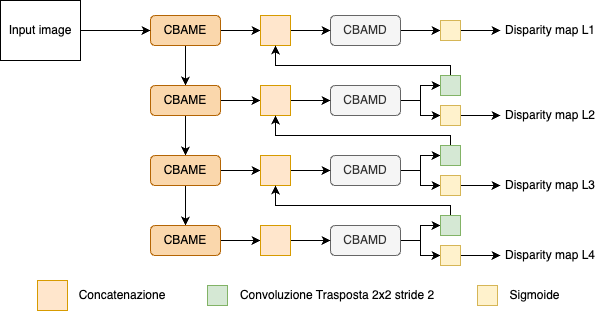

The diagram above was exported from draw.io. Its source (the exported page's mxGraphModel, read from the mxfile embedded in the PNG):
<mxGraphModel dx="1026" dy="590" grid="1" gridSize="10" guides="1" tooltips="1" connect="1" arrows="1" fold="1" page="1" pageScale="1" pageWidth="827" pageHeight="1169" math="0" shadow="0">
  <root>
    <mxCell id="0" />
    <mxCell id="1" parent="0" />
    <mxCell id="2" style="edgeStyle=orthogonalEdgeStyle;rounded=0;orthogonalLoop=1;jettySize=auto;html=1;exitX=1;exitY=0.5;exitDx=0;exitDy=0;entryX=0;entryY=0.5;entryDx=0;entryDy=0;" edge="1" source="5" target="11" parent="1">
      <mxGeometry relative="1" as="geometry" />
    </mxCell>
    <mxCell id="3" style="edgeStyle=orthogonalEdgeStyle;rounded=0;orthogonalLoop=1;jettySize=auto;html=1;exitX=0.5;exitY=1;exitDx=0;exitDy=0;entryX=0.5;entryY=0;entryDx=0;entryDy=0;" edge="1" source="5" target="14" parent="1">
      <mxGeometry relative="1" as="geometry" />
    </mxCell>
    <mxCell id="4" value="" style="edgeStyle=orthogonalEdgeStyle;rounded=0;orthogonalLoop=1;jettySize=auto;html=1;" edge="1" source="5" target="22" parent="1">
      <mxGeometry relative="1" as="geometry" />
    </mxCell>
    <mxCell id="5" value="CBAME" style="rounded=1;whiteSpace=wrap;html=1;fillColor=#fad7ac;strokeColor=#b46504;" vertex="1" parent="1">
      <mxGeometry x="264" y="3935" width="70" height="30" as="geometry" />
    </mxCell>
    <mxCell id="6" style="edgeStyle=orthogonalEdgeStyle;rounded=0;orthogonalLoop=1;jettySize=auto;html=1;exitX=1;exitY=0.5;exitDx=0;exitDy=0;entryX=0;entryY=0.5;entryDx=0;entryDy=0;" edge="1" source="7" target="44" parent="1">
      <mxGeometry relative="1" as="geometry" />
    </mxCell>
    <mxCell id="7" value="CBAMD" style="rounded=1;whiteSpace=wrap;html=1;fillColor=#f5f5f5;strokeColor=#666666;fontColor=#333333;" vertex="1" parent="1">
      <mxGeometry x="444" y="3935" width="70" height="30" as="geometry" />
    </mxCell>
    <mxCell id="8" value="Input image" style="rounded=0;whiteSpace=wrap;html=1;" vertex="1" parent="1">
      <mxGeometry x="114" y="3920" width="80" height="60" as="geometry" />
    </mxCell>
    <mxCell id="9" value="" style="endArrow=classic;html=1;rounded=0;exitX=1;exitY=0.5;exitDx=0;exitDy=0;entryX=0;entryY=0.5;entryDx=0;entryDy=0;" edge="1" source="8" target="5" parent="1">
      <mxGeometry width="50" height="50" relative="1" as="geometry">
        <mxPoint x="374" y="4065" as="sourcePoint" />
        <mxPoint x="424" y="4015" as="targetPoint" />
      </mxGeometry>
    </mxCell>
    <mxCell id="10" style="edgeStyle=orthogonalEdgeStyle;rounded=0;orthogonalLoop=1;jettySize=auto;html=1;exitX=1;exitY=0.5;exitDx=0;exitDy=0;entryX=0;entryY=0.5;entryDx=0;entryDy=0;" edge="1" source="11" target="7" parent="1">
      <mxGeometry relative="1" as="geometry" />
    </mxCell>
    <mxCell id="11" value="" style="rounded=0;whiteSpace=wrap;html=1;fillColor=#ffe6cc;strokeColor=#d79b00;" vertex="1" parent="1">
      <mxGeometry x="374" y="3935" width="30" height="30" as="geometry" />
    </mxCell>
    <mxCell id="12" style="edgeStyle=orthogonalEdgeStyle;rounded=0;orthogonalLoop=1;jettySize=auto;html=1;exitX=1;exitY=0.5;exitDx=0;exitDy=0;entryX=0;entryY=0.5;entryDx=0;entryDy=0;" edge="1" source="14" target="19" parent="1">
      <mxGeometry relative="1" as="geometry" />
    </mxCell>
    <mxCell id="13" style="edgeStyle=orthogonalEdgeStyle;rounded=0;orthogonalLoop=1;jettySize=auto;html=1;exitX=0.5;exitY=1;exitDx=0;exitDy=0;entryX=0.5;entryY=0;entryDx=0;entryDy=0;" edge="1" source="14" target="22" parent="1">
      <mxGeometry relative="1" as="geometry" />
    </mxCell>
    <mxCell id="14" value="CBAME" style="rounded=1;whiteSpace=wrap;html=1;fillColor=#fad7ac;strokeColor=#b46504;" vertex="1" parent="1">
      <mxGeometry x="264" y="4005" width="70" height="30" as="geometry" />
    </mxCell>
    <mxCell id="15" style="edgeStyle=orthogonalEdgeStyle;rounded=0;orthogonalLoop=1;jettySize=auto;html=1;exitX=1;exitY=0.5;exitDx=0;exitDy=0;entryX=0;entryY=0.5;entryDx=0;entryDy=0;" edge="1" source="17" target="42" parent="1">
      <mxGeometry relative="1" as="geometry" />
    </mxCell>
    <mxCell id="16" style="edgeStyle=orthogonalEdgeStyle;rounded=0;orthogonalLoop=1;jettySize=auto;html=1;exitX=1;exitY=0.5;exitDx=0;exitDy=0;entryX=0;entryY=0.5;entryDx=0;entryDy=0;" edge="1" source="17" target="40" parent="1">
      <mxGeometry relative="1" as="geometry" />
    </mxCell>
    <mxCell id="17" value="CBAMD" style="rounded=1;whiteSpace=wrap;html=1;fillColor=#f5f5f5;strokeColor=#666666;fontColor=#333333;" vertex="1" parent="1">
      <mxGeometry x="444" y="4005" width="70" height="30" as="geometry" />
    </mxCell>
    <mxCell id="18" style="edgeStyle=orthogonalEdgeStyle;rounded=0;orthogonalLoop=1;jettySize=auto;html=1;exitX=1;exitY=0.5;exitDx=0;exitDy=0;entryX=0;entryY=0.5;entryDx=0;entryDy=0;" edge="1" source="19" target="17" parent="1">
      <mxGeometry relative="1" as="geometry" />
    </mxCell>
    <mxCell id="19" value="" style="rounded=0;whiteSpace=wrap;html=1;fillColor=#ffe6cc;strokeColor=#d79b00;" vertex="1" parent="1">
      <mxGeometry x="374" y="4005" width="30" height="30" as="geometry" />
    </mxCell>
    <mxCell id="20" style="edgeStyle=orthogonalEdgeStyle;rounded=0;orthogonalLoop=1;jettySize=auto;html=1;exitX=1;exitY=0.5;exitDx=0;exitDy=0;entryX=0;entryY=0.5;entryDx=0;entryDy=0;" edge="1" source="22" target="27" parent="1">
      <mxGeometry relative="1" as="geometry" />
    </mxCell>
    <mxCell id="21" style="edgeStyle=orthogonalEdgeStyle;rounded=0;orthogonalLoop=1;jettySize=auto;html=1;exitX=0.5;exitY=1;exitDx=0;exitDy=0;entryX=0.5;entryY=0;entryDx=0;entryDy=0;" edge="1" source="22" target="29" parent="1">
      <mxGeometry relative="1" as="geometry" />
    </mxCell>
    <mxCell id="22" value="CBAME" style="rounded=1;whiteSpace=wrap;html=1;fillColor=#fad7ac;strokeColor=#b46504;" vertex="1" parent="1">
      <mxGeometry x="264" y="4075" width="70" height="30" as="geometry" />
    </mxCell>
    <mxCell id="23" style="edgeStyle=orthogonalEdgeStyle;rounded=0;orthogonalLoop=1;jettySize=auto;html=1;exitX=1;exitY=0.5;exitDx=0;exitDy=0;entryX=0;entryY=0.5;entryDx=0;entryDy=0;" edge="1" source="25" target="38" parent="1">
      <mxGeometry relative="1" as="geometry" />
    </mxCell>
    <mxCell id="24" style="edgeStyle=orthogonalEdgeStyle;rounded=0;orthogonalLoop=1;jettySize=auto;html=1;exitX=1;exitY=0.5;exitDx=0;exitDy=0;entryX=0;entryY=0.5;entryDx=0;entryDy=0;" edge="1" source="25" target="36" parent="1">
      <mxGeometry relative="1" as="geometry" />
    </mxCell>
    <mxCell id="25" value="CBAMD" style="rounded=1;whiteSpace=wrap;html=1;fillColor=#f5f5f5;strokeColor=#666666;fontColor=#333333;" vertex="1" parent="1">
      <mxGeometry x="444" y="4075" width="70" height="30" as="geometry" />
    </mxCell>
    <mxCell id="26" style="edgeStyle=orthogonalEdgeStyle;rounded=0;orthogonalLoop=1;jettySize=auto;html=1;exitX=1;exitY=0.5;exitDx=0;exitDy=0;entryX=0;entryY=0.5;entryDx=0;entryDy=0;" edge="1" source="27" target="25" parent="1">
      <mxGeometry relative="1" as="geometry" />
    </mxCell>
    <mxCell id="27" value="" style="rounded=0;whiteSpace=wrap;html=1;fillColor=#ffe6cc;strokeColor=#d79b00;" vertex="1" parent="1">
      <mxGeometry x="374" y="4075" width="30" height="30" as="geometry" />
    </mxCell>
    <mxCell id="28" style="edgeStyle=orthogonalEdgeStyle;rounded=0;orthogonalLoop=1;jettySize=auto;html=1;exitX=1;exitY=0.5;exitDx=0;exitDy=0;entryX=0;entryY=0.5;entryDx=0;entryDy=0;" edge="1" source="29" target="34" parent="1">
      <mxGeometry relative="1" as="geometry" />
    </mxCell>
    <mxCell id="29" value="CBAME" style="rounded=1;whiteSpace=wrap;html=1;fillColor=#fad7ac;strokeColor=#b46504;" vertex="1" parent="1">
      <mxGeometry x="264" y="4145" width="70" height="30" as="geometry" />
    </mxCell>
    <mxCell id="30" style="edgeStyle=orthogonalEdgeStyle;rounded=0;orthogonalLoop=1;jettySize=auto;html=1;exitX=1;exitY=0.5;exitDx=0;exitDy=0;entryX=0;entryY=0.5;entryDx=0;entryDy=0;" edge="1" source="32" target="48" parent="1">
      <mxGeometry relative="1" as="geometry" />
    </mxCell>
    <mxCell id="31" style="edgeStyle=orthogonalEdgeStyle;rounded=0;orthogonalLoop=1;jettySize=auto;html=1;exitX=1;exitY=0.5;exitDx=0;exitDy=0;entryX=0;entryY=0.5;entryDx=0;entryDy=0;" edge="1" source="32" target="46" parent="1">
      <mxGeometry relative="1" as="geometry" />
    </mxCell>
    <mxCell id="32" value="CBAMD" style="rounded=1;whiteSpace=wrap;html=1;fillColor=#f5f5f5;strokeColor=#666666;fontColor=#333333;" vertex="1" parent="1">
      <mxGeometry x="444" y="4145" width="70" height="30" as="geometry" />
    </mxCell>
    <mxCell id="33" style="edgeStyle=orthogonalEdgeStyle;rounded=0;orthogonalLoop=1;jettySize=auto;html=1;exitX=1;exitY=0.5;exitDx=0;exitDy=0;entryX=0;entryY=0.5;entryDx=0;entryDy=0;" edge="1" source="34" target="32" parent="1">
      <mxGeometry relative="1" as="geometry" />
    </mxCell>
    <mxCell id="34" value="" style="rounded=0;whiteSpace=wrap;html=1;fillColor=#ffe6cc;strokeColor=#d79b00;" vertex="1" parent="1">
      <mxGeometry x="374" y="4145" width="30" height="30" as="geometry" />
    </mxCell>
    <mxCell id="35" style="edgeStyle=orthogonalEdgeStyle;rounded=0;orthogonalLoop=1;jettySize=auto;html=1;exitX=0.5;exitY=0;exitDx=0;exitDy=0;entryX=0.5;entryY=1;entryDx=0;entryDy=0;" edge="1" source="36" target="19" parent="1">
      <mxGeometry relative="1" as="geometry">
        <Array as="points">
          <mxPoint x="564" y="4055" />
          <mxPoint x="389" y="4055" />
        </Array>
      </mxGeometry>
    </mxCell>
    <mxCell id="36" value="" style="whiteSpace=wrap;html=1;aspect=fixed;fillColor=#d5e8d4;strokeColor=#82b366;" vertex="1" parent="1">
      <mxGeometry x="554" y="4065" width="20" height="20" as="geometry" />
    </mxCell>
    <mxCell id="37" style="edgeStyle=orthogonalEdgeStyle;rounded=0;orthogonalLoop=1;jettySize=auto;html=1;exitX=1;exitY=0.5;exitDx=0;exitDy=0;entryX=0;entryY=0.5;entryDx=0;entryDy=0;" edge="1" source="38" target="51" parent="1">
      <mxGeometry relative="1" as="geometry" />
    </mxCell>
    <mxCell id="38" value="" style="whiteSpace=wrap;html=1;aspect=fixed;fillColor=#fff2cc;strokeColor=#d6b656;" vertex="1" parent="1">
      <mxGeometry x="554" y="4095" width="20" height="20" as="geometry" />
    </mxCell>
    <mxCell id="39" style="edgeStyle=orthogonalEdgeStyle;rounded=0;orthogonalLoop=1;jettySize=auto;html=1;exitX=0.5;exitY=0;exitDx=0;exitDy=0;entryX=0.5;entryY=1;entryDx=0;entryDy=0;" edge="1" source="40" target="11" parent="1">
      <mxGeometry relative="1" as="geometry">
        <Array as="points">
          <mxPoint x="564" y="3985" />
          <mxPoint x="389" y="3985" />
        </Array>
      </mxGeometry>
    </mxCell>
    <mxCell id="40" value="" style="whiteSpace=wrap;html=1;aspect=fixed;fillColor=#d5e8d4;strokeColor=#82b366;" vertex="1" parent="1">
      <mxGeometry x="554" y="3995" width="20" height="20" as="geometry" />
    </mxCell>
    <mxCell id="41" style="edgeStyle=orthogonalEdgeStyle;rounded=0;orthogonalLoop=1;jettySize=auto;html=1;exitX=1;exitY=0.5;exitDx=0;exitDy=0;entryX=0;entryY=0.5;entryDx=0;entryDy=0;" edge="1" source="42" target="50" parent="1">
      <mxGeometry relative="1" as="geometry" />
    </mxCell>
    <mxCell id="42" value="" style="whiteSpace=wrap;html=1;aspect=fixed;fillColor=#fff2cc;strokeColor=#d6b656;" vertex="1" parent="1">
      <mxGeometry x="554" y="4025" width="20" height="20" as="geometry" />
    </mxCell>
    <mxCell id="43" style="edgeStyle=orthogonalEdgeStyle;rounded=0;orthogonalLoop=1;jettySize=auto;html=1;exitX=1;exitY=0.5;exitDx=0;exitDy=0;entryX=0;entryY=0.5;entryDx=0;entryDy=0;" edge="1" source="44" target="49" parent="1">
      <mxGeometry relative="1" as="geometry" />
    </mxCell>
    <mxCell id="44" value="" style="whiteSpace=wrap;html=1;aspect=fixed;fillColor=#fff2cc;strokeColor=#d6b656;" vertex="1" parent="1">
      <mxGeometry x="554" y="3940" width="20" height="20" as="geometry" />
    </mxCell>
    <mxCell id="45" style="edgeStyle=orthogonalEdgeStyle;rounded=0;orthogonalLoop=1;jettySize=auto;html=1;exitX=0.5;exitY=0;exitDx=0;exitDy=0;entryX=0.5;entryY=1;entryDx=0;entryDy=0;" edge="1" source="46" target="27" parent="1">
      <mxGeometry relative="1" as="geometry">
        <Array as="points">
          <mxPoint x="564" y="4125" />
          <mxPoint x="389" y="4125" />
        </Array>
      </mxGeometry>
    </mxCell>
    <mxCell id="46" value="" style="whiteSpace=wrap;html=1;aspect=fixed;fillColor=#d5e8d4;strokeColor=#82b366;" vertex="1" parent="1">
      <mxGeometry x="554" y="4135" width="20" height="20" as="geometry" />
    </mxCell>
    <mxCell id="47" style="edgeStyle=orthogonalEdgeStyle;rounded=0;orthogonalLoop=1;jettySize=auto;html=1;exitX=1;exitY=0.5;exitDx=0;exitDy=0;entryX=0;entryY=0.5;entryDx=0;entryDy=0;" edge="1" source="48" target="52" parent="1">
      <mxGeometry relative="1" as="geometry" />
    </mxCell>
    <mxCell id="48" value="" style="whiteSpace=wrap;html=1;aspect=fixed;fillColor=#fff2cc;strokeColor=#d6b656;" vertex="1" parent="1">
      <mxGeometry x="554" y="4165" width="20" height="20" as="geometry" />
    </mxCell>
    <mxCell id="49" value="Disparity map L1" style="text;html=1;align=center;verticalAlign=middle;whiteSpace=wrap;rounded=0;" vertex="1" parent="1">
      <mxGeometry x="614" y="3935" width="100" height="30" as="geometry" />
    </mxCell>
    <mxCell id="50" value="Disparity map L2" style="text;html=1;align=center;verticalAlign=middle;whiteSpace=wrap;rounded=0;" vertex="1" parent="1">
      <mxGeometry x="614" y="4020" width="100" height="30" as="geometry" />
    </mxCell>
    <mxCell id="51" value="Disparity map L3" style="text;html=1;align=center;verticalAlign=middle;whiteSpace=wrap;rounded=0;" vertex="1" parent="1">
      <mxGeometry x="614" y="4090" width="100" height="30" as="geometry" />
    </mxCell>
    <mxCell id="52" value="Disparity map L4" style="text;html=1;align=center;verticalAlign=middle;whiteSpace=wrap;rounded=0;" vertex="1" parent="1">
      <mxGeometry x="614" y="4160" width="100" height="30" as="geometry" />
    </mxCell>
    <mxCell id="53" value="" style="rounded=0;whiteSpace=wrap;html=1;fillColor=#ffe6cc;strokeColor=#d79b00;" vertex="1" parent="1">
      <mxGeometry x="151" y="4200" width="30" height="30" as="geometry" />
    </mxCell>
    <mxCell id="54" value="" style="whiteSpace=wrap;html=1;aspect=fixed;fillColor=#d5e8d4;strokeColor=#82b366;" vertex="1" parent="1">
      <mxGeometry x="321" y="4205" width="20" height="20" as="geometry" />
    </mxCell>
    <mxCell id="55" value="" style="whiteSpace=wrap;html=1;aspect=fixed;fillColor=#fff2cc;strokeColor=#d6b656;" vertex="1" parent="1">
      <mxGeometry x="591" y="4205" width="20" height="20" as="geometry" />
    </mxCell>
    <mxCell id="56" value="Convoluzione Trasposta 2x2 stride 2" style="text;html=1;align=center;verticalAlign=middle;whiteSpace=wrap;rounded=0;" vertex="1" parent="1">
      <mxGeometry x="351" y="4200" width="200" height="30" as="geometry" />
    </mxCell>
    <mxCell id="57" value="Sigmoide" style="text;html=1;align=center;verticalAlign=middle;whiteSpace=wrap;rounded=0;" vertex="1" parent="1">
      <mxGeometry x="621" y="4200" width="55" height="30" as="geometry" />
    </mxCell>
    <mxCell id="58" value="Concatenazione" style="text;html=1;align=center;verticalAlign=middle;whiteSpace=wrap;rounded=0;" vertex="1" parent="1">
      <mxGeometry x="191" y="4200" width="90" height="30" as="geometry" />
    </mxCell>
  </root>
</mxGraphModel>